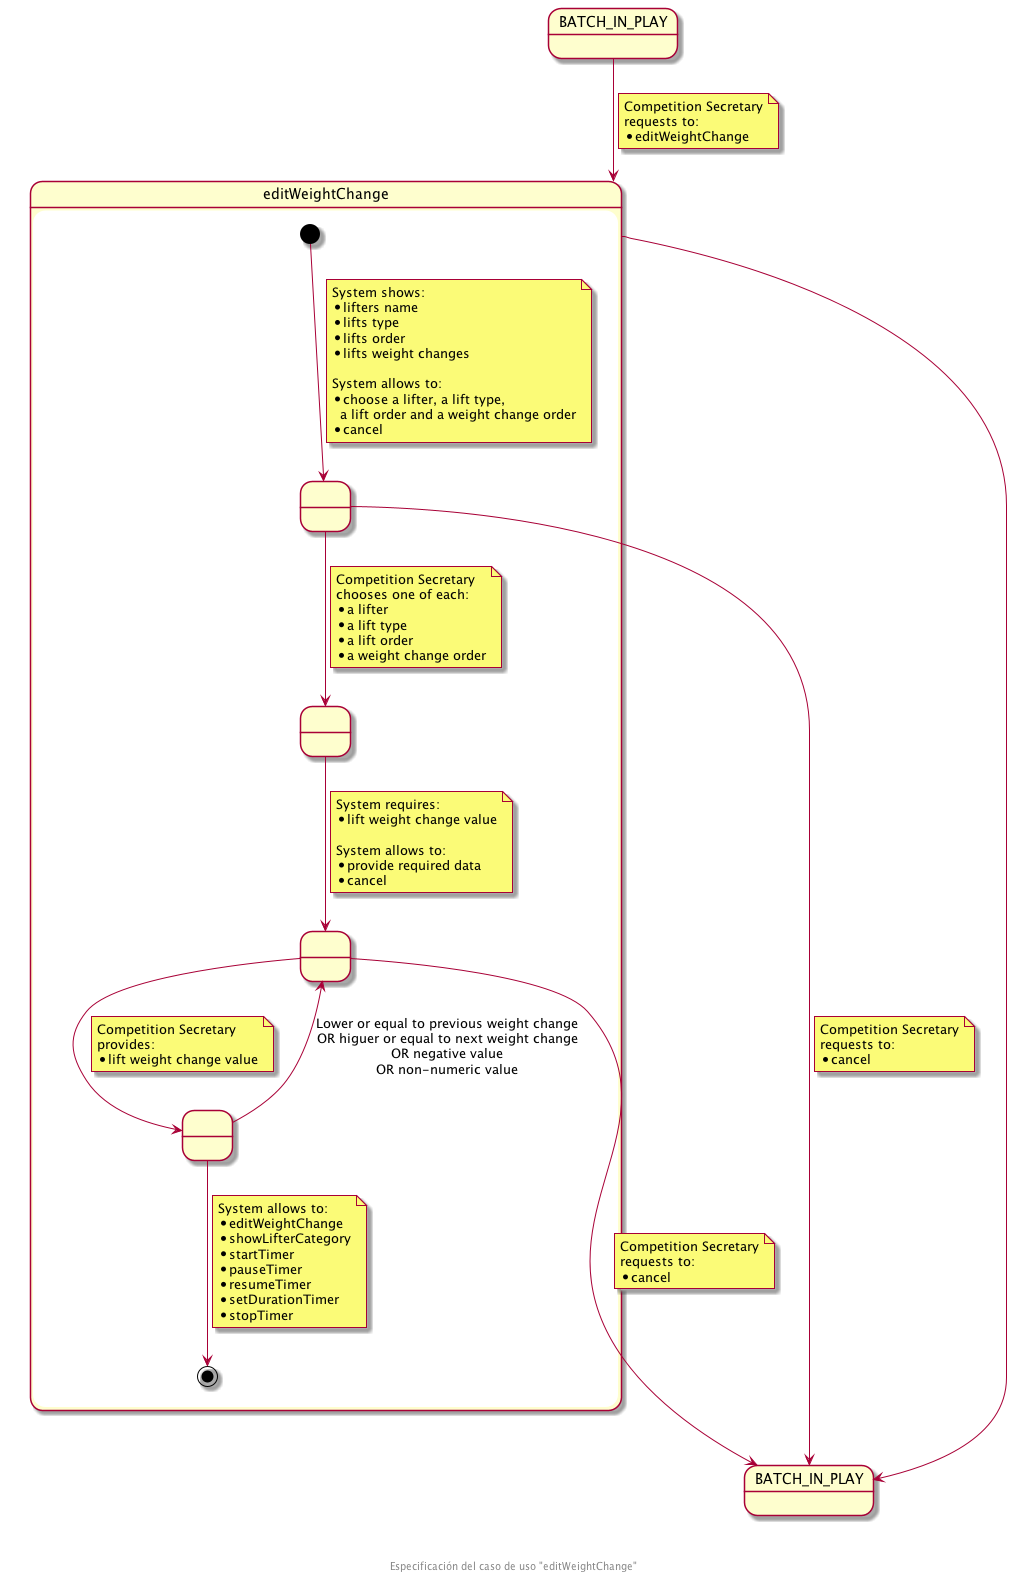

The diagram above was rendered by PlantUML. Its source (embedded in the PNG):
@startuml
state BATCH_IN_PLAY
state "BATCH_IN_PLAY" as BATCH_IN_PLAY_F
state editWeightChange {
  state " " as SHOWED_LIFTS_VALUE
  state " " as CHOSEN_LIFTER
  state " " as REQUIRED_DATA
  state " " as PROVIDED_DATA

  [*] --> SHOWED_LIFTS_VALUE
  note on link
    System shows:
    * lifters name
    * lifts type
    * lifts order
    * lifts weight changes

    System allows to:
    * choose a lifter, a lift type,
      a lift order and a weight change order
    * cancel
  end note
  
  SHOWED_LIFTS_VALUE --> CHOSEN_LIFTER
  note on link
    Competition Secretary
    chooses one of each:
    * a lifter
    * a lift type
    * a lift order
    * a weight change order
  end note

  SHOWED_LIFTS_VALUE -down-> BATCH_IN_PLAY_F
  note on link
    Competition Secretary
    requests to:
    * cancel
  end note

  CHOSEN_LIFTER --> REQUIRED_DATA
  note on link
    System requires:
    * lift weight change value

    System allows to:
    * provide required data
    * cancel
  end note

  REQUIRED_DATA -down---> BATCH_IN_PLAY_F
  note on link
    Competition Secretary
    requests to:
    * cancel
  end note

  REQUIRED_DATA --> PROVIDED_DATA
  note on link
    Competition Secretary
    provides:
    * lift weight change value
  end note

  PROVIDED_DATA --> [*]
  note on link
    System allows to:
    * editWeightChange
    * showLifterCategory
    * startTimer
    * pauseTimer
    * resumeTimer
    * setDurationTimer
    * stopTimer
  end note


  PROVIDED_DATA --> REQUIRED_DATA : Lower or equal to previous weight change\nOR higuer or equal to next weight change\nOR negative value\nOR non-numeric value
}

BATCH_IN_PLAY --> editWeightChange
note on link
  Competition Secretary
  requests to:
  * editWeightChange
end note

editWeightChange ---> BATCH_IN_PLAY_F

footer \n\n\n Especificación del caso de uso "editWeightChange"
@enduml